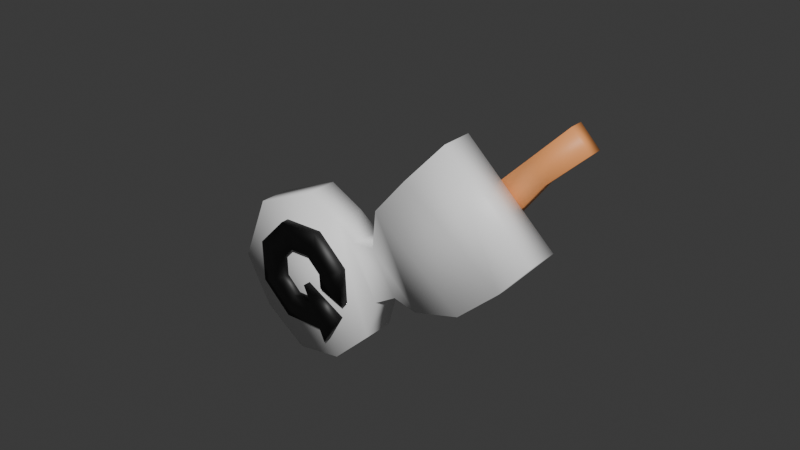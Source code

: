 # Source: anim_pr_senalReplaySpawn_v01.blend  (saved by Blender 4.3.34; exported with 4.5.12 LTS)
import bpy
from mathutils import Matrix  # noqa: F401  (used for matrix-valued properties, if any)

bpy.ops.wm.read_factory_settings(use_empty=True)
scene = bpy.context.scene
scene.name = 'Scene'

# ---- collections
col_collection = bpy.data.collections.new('Collection'); scene.collection.children.link(col_collection)

# ---- materials (node trees are filled in below, after node groups)
mat_stickmat = bpy.data.materials.new('stickMat')
mat_signmat = bpy.data.materials.new('signMat')
mat_replaymat = bpy.data.materials.new('replayMat')

# ---- material node trees
mat_stickmat.use_nodes = True; mat_stickmat.node_tree.nodes.clear()
_N = mat_stickmat.node_tree.nodes; _L = mat_stickmat.node_tree.links
n0 = _N.new('ShaderNodeBsdfPrincipled'); n0.name = 'Principled BSDF'; n0.location = (10, 300)
n0.inputs[0].default_value = (1.0, 0.3892, 0.1289, 1.0)
n1 = _N.new('ShaderNodeOutputMaterial'); n1.name = 'Material Output'; n1.location = (300, 300)
_L.new(n0.outputs[0], n1.inputs[0])
n1.is_active_output = True
mat_signmat.use_nodes = True; mat_signmat.node_tree.nodes.clear()
_N = mat_signmat.node_tree.nodes; _L = mat_signmat.node_tree.links
n0 = _N.new('ShaderNodeBsdfPrincipled'); n0.name = 'Principled BSDF'; n0.location = (10, 300)
n0.inputs[0].default_value = (1.0, 1.0, 1.0, 1.0)
n1 = _N.new('ShaderNodeOutputMaterial'); n1.name = 'Material Output'; n1.location = (300, 300)
_L.new(n0.outputs[0], n1.inputs[0])
n1.is_active_output = True
mat_replaymat.use_nodes = True; mat_replaymat.node_tree.nodes.clear()
_N = mat_replaymat.node_tree.nodes; _L = mat_replaymat.node_tree.links
n0 = _N.new('ShaderNodeBsdfPrincipled'); n0.name = 'Principled BSDF'; n0.location = (10, 300)
n0.inputs[0].default_value = (0.0, 0.0, 0.0, 1.0)
n1 = _N.new('ShaderNodeOutputMaterial'); n1.name = 'Material Output'; n1.location = (300, 300)
_L.new(n0.outputs[0], n1.inputs[0])
n1.is_active_output = True

# ---- world
world_world = bpy.data.worlds.new('World'); scene.world = world_world
world_world.use_nodes = True; world_world.node_tree.nodes.clear()
_N = world_world.node_tree.nodes; _L = world_world.node_tree.links
n0 = _N.new('ShaderNodeOutputWorld'); n0.name = 'World Output'; n0.location = (300, 300)
n1 = _N.new('ShaderNodeBackground'); n1.name = 'Background'; n1.location = (10, 300)
n1.inputs[0].default_value = (0.05088, 0.05088, 0.05088, 1.0)
_L.new(n1.outputs[0], n0.inputs[0])
n0.is_active_output = True
world_world.color = (0.05088, 0.05088, 0.05088)
world_world.sun_shadow_jitter_overblur = 0.0

# ---- meshes
me_circle = bpy.data.meshes.new('Circle')
me_circle.from_pydata([(0.3697, -0.4598, 4.219), (0.03512, -0.4598, 3.868), (0.08664, -0.4598, 3.335), (0.3977, -0.4598, 3.048), (0.8824, -0.4598, 3.06), (1.217, -0.4598, 3.411), (1.205, -0.4598, 3.896), (0.8545, -0.4598, 4.23), (0.5024, -0.4598, 3.928), (0.3379, -0.4598, 3.756), (0.3836, -0.4598, 3.47), (0.5161, -0.4598, 3.353), (0.7543, -0.4598, 3.359), (0.9187, -0.4598, 3.531), (0.913, -0.4598, 3.769), (0.7406, -0.4598, 3.934), (-0.1164, -0.4598, 3.926), (0.5267, -0.4598, 3.685), (-0.006841, -0.4598, 3.531), (-0.3252, -4.489e-07, 4.0), (-0.336, -3.651e-07, 3.363), (-0.08428, -3.092e-07, 2.928), (-0.1562, -2.719e-07, 2.633), (-0.3971, -2.533e-07, 2.486), (-0.6632, -1.9e-07, 2.0), (-0.6899, -9.872e-08, 1.355), (-0.6452, -4.441e-16, 0.8208), (-0.001571, -5.066e-07, 4.449), (0.6133, -5.178e-07, 4.546), (1.228, -4.936e-07, 4.373), (1.559, -3.893e-07, 3.608), (1.268, -2.887e-07, 2.867), (0.8363, -2.682e-07, 2.73), (0.5486, -2.608e-07, 2.694), (0.3868, -2.347e-07, 2.507), (0.6744, -1.863e-07, 2.158), (0.7205, -1.062e-07, 1.577), (0.7428, 2.608e-08, 0.8747), (-0.3252, -0.3666, 4.0), (-0.336, -0.3666, 3.363), (-0.08427, -0.3666, 2.928), (-0.1562, -0.3666, 2.633), (-0.3971, -0.3666, 2.486), (-0.6632, -0.3666, 2.0), (-0.6899, -0.3666, 1.355), (-0.6452, -0.3666, 0.8208), (-0.001571, -0.3666, 4.449), (0.6133, -0.3666, 4.546), (1.228, -0.3666, 4.373), (1.559, -0.3666, 3.608), (1.268, -0.3666, 2.867), (0.8363, -0.3666, 2.73), (0.5486, -0.3666, 2.694), (0.3868, -0.3666, 2.507), (0.6744, -0.3666, 2.158), (0.7205, -0.3666, 1.577), (0.7428, -0.3666, 0.8747), (-0.09705, 0.001007, -0.1574), (-0.3219, 0.001007, 2.09), (-0.09705, 0.1585, -0.1574), (-0.3219, 0.1585, 2.09), (0.206, 0.001007, -0.1574), (0.1961, 0.001007, 2.09), (0.206, 0.1585, -0.1574), (0.1961, 0.1585, 2.09), (-0.08102, 0.001007, 0.4811), (-0.08102, 0.1585, 0.4811), (0.2032, 0.1585, 0.4811), (0.2032, 0.001007, 0.4811), (0.3697, -0.3312, 4.219), (0.03512, -0.3312, 3.868), (0.08664, -0.3312, 3.335), (0.3977, -0.3312, 3.048), (0.8824, -0.3312, 3.06), (1.217, -0.3312, 3.411), (1.205, -0.3312, 3.896), (0.8545, -0.3312, 4.23), (0.5024, -0.3312, 3.928), (0.3379, -0.3312, 3.756), (0.3836, -0.3312, 3.47), (0.5161, -0.3312, 3.353), (0.7543, -0.3312, 3.359), (0.9187, -0.3312, 3.531), (0.913, -0.3312, 3.769), (0.7406, -0.3312, 3.934), (-0.1164, -0.3312, 3.926), (0.5267, -0.3312, 3.685), (-0.006841, -0.3312, 3.531)], [], [(3, 11, 10, 2), (1, 9, 8, 0), (0, 8, 15, 7), (6, 14, 13, 5), (4, 12, 11, 3), (1, 18, 9), (7, 15, 14, 6), (5, 13, 12, 4), (1, 16, 18), (9, 18, 17), (29, 28, 27, 30), (30, 27, 19, 31), (20, 32, 31, 19), (21, 33, 32, 20), (22, 34, 33, 21), (23, 35, 34, 22), (24, 36, 35, 23), (25, 37, 36, 24), (25, 26, 37), (48, 49, 46, 47), (49, 50, 38, 46), (39, 38, 50, 51), (40, 39, 51, 52), (41, 40, 52, 53), (42, 41, 53, 54), (43, 42, 54, 55), (44, 43, 55, 56), (44, 56, 45), (25, 24, 43, 44), (29, 30, 49, 48), (35, 36, 55, 54), (24, 23, 42, 43), (27, 28, 47, 46), (36, 37, 56, 55), (28, 29, 48, 47), (20, 19, 38, 39), (37, 26, 45, 56), (19, 27, 46, 38), (21, 20, 39, 40), (31, 32, 51, 50), (22, 21, 40, 41), (32, 33, 52, 51), (26, 25, 44, 45), (33, 34, 53, 52), (23, 22, 41, 42), (30, 31, 50, 49), (34, 35, 54, 53), (65, 58, 60, 66), (66, 60, 64, 67), (67, 64, 62, 68), (68, 62, 58, 65), (59, 63, 61, 57), (64, 60, 58, 62), (61, 68, 65, 57), (63, 67, 68, 61), (59, 66, 67, 63), (57, 65, 66, 59), (0, 7, 76, 69), (1, 0, 69, 70), (15, 8, 77, 84), (8, 9, 78, 77), (9, 17, 86, 78), (2, 10, 79, 71), (16, 1, 70, 85), (3, 2, 71, 72), (10, 11, 80, 79), (18, 16, 85, 87), (4, 3, 72, 73), (11, 12, 81, 80), (17, 18, 87, 86), (5, 4, 73, 74), (12, 13, 82, 81), (6, 5, 74, 75), (13, 14, 83, 82), (7, 6, 75, 76), (14, 15, 84, 83)])
me_circle.polygons.foreach_set('use_smooth', [True] * 76)
me_circle.polygons.foreach_set('material_index', [2, 2, 2, 2, 2, 2, 2, 2, 2, 2, 1, 1, 1, 1, 1, 1, 1, 1, 1, 1, 1, 1, 1, 1, 1, 1, 1, 1, 1, 1, 1, 1, 1, 1, 1, 1, 1, 1, 1, 1, 1, 1, 1, 1, 1, 1, 1, 0, 0, 0, 0, 0, 0, 0, 0, 0, 0, 2, 2, 2, 2, 2, 2, 2, 2, 2, 2, 2, 2, 2, 2, 2, 2, 2, 2, 2])
_k = set([(0, 1), (0, 7), (0, 8), (0, 69), (1, 9), (1, 16), (1, 18), (1, 70), (2, 3), (2, 10), (2, 71), (3, 4), (3, 11), (3, 72), (4, 5), (4, 12), (4, 73), (5, 6), (5, 13), (5, 74), (6, 7), (6, 14), (6, 75), (7, 15), (7, 76), (8, 9), (8, 15), (8, 77), (9, 17), (9, 18), (9, 78), (10, 11), (10, 79), (11, 12), (11, 80), (12, 13), (12, 81), (13, 14), (13, 82), (14, 15), (14, 83), (15, 84), (16, 18), (16, 85), (17, 18), (17, 86), (18, 87), (19, 20), (19, 27), (19, 31), (19, 38), (20, 21), (20, 32), (20, 39), (21, 22), (21, 33), (21, 40), (22, 23), (22, 34), (22, 41), (23, 24), (23, 35), (23, 42), (24, 25), (24, 36), (24, 43), (25, 26), (25, 37), (25, 44), (26, 37), (26, 45), (27, 28), (27, 30), (27, 46), (28, 29), (28, 47), (29, 30), (29, 48), (30, 31), (30, 49), (31, 32), (31, 50), (32, 33), (32, 51), (33, 34), (33, 52), (34, 35), (34, 53), (35, 36), (35, 54), (36, 37), (36, 55), (37, 56), (38, 39), (38, 46), (38, 50), (39, 40), (39, 51), (40, 41), (40, 52), (41, 42), (41, 53), (42, 43), (42, 54), (43, 44), (43, 55), (44, 45), (44, 56), (45, 56), (46, 47), (46, 49), (47, 48), (48, 49), (49, 50), (50, 51), (51, 52), (52, 53), (53, 54), (54, 55), (55, 56), (57, 59), (57, 61), (57, 65), (58, 60), (58, 62), (58, 65), (59, 63), (59, 66), (60, 64), (60, 66), (61, 63), (61, 68), (62, 64), (62, 68), (63, 67), (64, 67), (65, 66), (65, 68), (66, 67), (67, 68), (69, 70), (69, 76), (70, 85), (71, 72), (71, 79), (72, 73), (73, 74), (74, 75), (75, 76), (77, 78), (77, 84), (78, 86), (79, 80), (80, 81), (81, 82), (82, 83), (83, 84), (85, 87), (86, 87)])
me_circle.attributes.new('sharp_edge', 'BOOLEAN', 'EDGE').data.foreach_set('value', [ (min(e.vertices), max(e.vertices)) in _k for e in me_circle.edges])
_uv = me_circle.uv_layers.new(name='UVMap')
_uv.uv.foreach_set('vector', [0.9017, 0.1488, 0.8475, 0.1262, 0.8259, 0.1495, 0.8488, 0.2034, 0.7529, 0.2104, 0.7744, 0.1565, 0.7441, 0.1262, 0.6913, 0.1488, 0.6913, 0.1488, 0.7441, 0.1262, 0.7441, 0.08337, 0.6913, 0.06163, 0.7529, 7.202e-09, 0.7744, 0.05309, 0.8172, 0.05309, 0.8401, 2.942e-08, 0.9017, 0.06163, 0.8475, 0.08337, 0.8475, 0.1262, 0.9017, 0.1488, 0.7529, 0.2104, 0.8133, 0.2194, 0.7744, 0.1565, 0.6913, 0.06163, 0.7441, 0.08337, 0.7744, 0.05309, 0.7529, 7.202e-09, 0.8401, 2.942e-08, 0.8172, 0.05309, 0.8475, 0.08337, 0.9017, 0.06163, 0.7529, 0.2104, 0.7417, 0.2374, 0.8133, 0.2194, 0.7744, 0.1565, 0.8133, 0.2194, 0.7879, 0.1229, 0.4272, 0.01216, 0.5414, -2.748e-08, 0.6474, 0.03563, 0.3456, 0.138, 0.3456, 0.138, 0.6474, 0.03563, 0.6913, 0.125, 0.3751, 0.278, 0.6741, 0.2381, 0.4474, 0.3151, 0.3751, 0.278, 0.6913, 0.125, 0.6165, 0.3077, 0.4973, 0.3301, 0.4474, 0.3151, 0.6741, 0.2381, 0.6204, 0.3621, 0.5204, 0.3681, 0.4973, 0.3301, 0.6165, 0.3077, 0.6587, 0.3954, 0.459, 0.4213, 0.5204, 0.3681, 0.6204, 0.3621, 0.6913, 0.4894, 0.4334, 0.523, 0.459, 0.4213, 0.6587, 0.3954, 0.6767, 0.6046, 0.4084, 0.6467, 0.4334, 0.523, 0.6913, 0.4894, 0.6767, 0.6046, 0.6528, 0.6979, 0.4084, 0.6467, 0.2641, 0.01216, 0.3456, 0.138, 0.04388, 0.03563, 0.1499, -5.707e-09, 0.3456, 0.138, 0.3162, 0.278, 1.845e-08, 0.125, 0.04388, 0.03563, 0.01716, 0.2381, 1.845e-08, 0.125, 0.3162, 0.278, 0.2439, 0.3151, 0.0748, 0.3077, 0.01716, 0.2381, 0.2439, 0.3151, 0.194, 0.3301, 0.07089, 0.3621, 0.0748, 0.3077, 0.194, 0.3301, 0.1709, 0.3681, 0.03261, 0.3954, 0.07089, 0.3621, 0.1709, 0.3681, 0.2323, 0.4213, -4.835e-09, 0.4894, 0.03261, 0.3954, 0.2323, 0.4213, 0.2579, 0.523, 0.01461, 0.6046, -4.835e-09, 0.4894, 0.2579, 0.523, 0.2829, 0.6467, 0.01461, 0.6046, 0.2829, 0.6467, 0.03852, 0.6979, 0.6913, 0.8509, 0.6913, 0.7356, 0.7572, 0.7356, 0.7572, 0.8509, 0.8231, 0.6417, 0.8231, 0.7699, 0.7572, 0.7699, 0.7572, 0.6417, 0.9434, 0.6562, 0.9434, 0.7586, 0.8775, 0.7586, 0.8775, 0.6562, 0.6913, 0.7356, 0.6913, 0.6417, 0.7572, 0.6417, 0.7572, 0.7356, 0.1318, 0.6979, 0.1318, 0.8076, 0.06589, 0.8076, 0.06589, 0.6979, 0.9434, 0.7586, 0.9434, 0.883, 0.8775, 0.883, 0.8775, 0.7586, 0.1318, 0.8076, 0.1318, 0.9193, 0.06589, 0.9193, 0.06589, 0.8076, 0.8775, 0.4398, 0.8775, 0.3266, 0.9434, 0.3266, 0.9434, 0.4398, 0.06589, 0.6979, 0.06589, 0.9468, -1.264e-10, 0.9468, 1.229e-09, 0.6979, 0.8775, 0.3266, 0.8775, 0.2374, 0.9434, 0.2374, 0.9434, 0.3266, 0.8775, 0.5095, 0.8775, 0.4398, 0.9434, 0.4398, 0.9434, 0.5095, 0.1977, 0.6979, 0.1977, 0.7778, 0.1318, 0.7778, 0.1318, 0.6979, 0.8775, 0.5639, 0.8775, 0.5095, 0.9434, 0.5095, 0.9434, 0.5639, 0.1977, 0.7778, 0.1977, 0.8299, 0.1318, 0.8299, 0.1318, 0.7778, 0.6913, 0.9442, 0.6913, 0.8509, 0.7572, 0.8509, 0.7572, 0.9442, 0.9434, 0.5639, 0.9434, 0.6012, 0.8775, 0.6012, 0.8775, 0.5639, 0.1977, 0.6979, 0.2399, 0.6979, 0.2399, 0.7638, 0.1977, 0.7638, 0.8231, 0.7699, 0.8231, 0.909, 0.7572, 0.909, 0.7572, 0.7699, 0.9434, 0.6012, 0.9434, 0.6562, 0.8775, 0.6562, 0.8775, 0.6012, 0.9717, 0.5179, 0.9717, 0.2374, 1.0, 0.2374, 1.0, 0.5179, 0.8264, 0.5267, 0.7844, 0.2374, 0.8775, 0.2378, 0.8775, 0.527, 0.9434, 0.5224, 0.9434, 0.2374, 0.9717, 0.2374, 0.9717, 0.5224, 0.6913, 0.527, 0.6913, 0.2378, 0.7844, 0.2374, 0.7424, 0.5267, 0.2965, 0.6979, 0.2965, 0.7523, 0.2682, 0.7523, 0.2682, 0.6979, 0.2682, 0.6979, 0.2682, 0.7903, 0.2399, 0.7903, 0.2399, 0.6979, 0.6913, 0.6417, 0.6913, 0.527, 0.7424, 0.5267, 0.7458, 0.6415, 0.9434, 0.6356, 0.9434, 0.5224, 0.9717, 0.5224, 0.9717, 0.6356, 0.823, 0.6415, 0.8264, 0.5267, 0.8775, 0.527, 0.8775, 0.6417, 0.9717, 0.6319, 0.9717, 0.5179, 1.0, 0.5179, 1.0, 0.6319, 0.6913, 0.1488, 0.6913, 0.06163, 0.6913, 0.06163, 0.6913, 0.1488, 0.7529, 0.2104, 0.6913, 0.1488, 0.6913, 0.1488, 0.7529, 0.2104, 0.7441, 0.08337, 0.7441, 0.1262, 0.7441, 0.1262, 0.7441, 0.08337, 0.7441, 0.1262, 0.7744, 0.1565, 0.7744, 0.1565, 0.7441, 0.1262, 0.7744, 0.1565, 0.7879, 0.1229, 0.7879, 0.1229, 0.7744, 0.1565, 0.8488, 0.2034, 0.8259, 0.1495, 0.8259, 0.1495, 0.8488, 0.2034, 0.7417, 0.2374, 0.7529, 0.2104, 0.7529, 0.2104, 0.7417, 0.2374, 0.9017, 0.1488, 0.8488, 0.2034, 0.8488, 0.2034, 0.9017, 0.1488, 0.8259, 0.1495, 0.8475, 0.1262, 0.8475, 0.1262, 0.8259, 0.1495, 0.8133, 0.2194, 0.7417, 0.2374, 0.7417, 0.2374, 0.8133, 0.2194, 0.9017, 0.06163, 0.9017, 0.1488, 0.9017, 0.1488, 0.9017, 0.06163, 0.8475, 0.1262, 0.8475, 0.08337, 0.8475, 0.08337, 0.8475, 0.1262, 0.7879, 0.1229, 0.8133, 0.2194, 0.8133, 0.2194, 0.7879, 0.1229, 0.8401, 2.942e-08, 0.9017, 0.06163, 0.9017, 0.06163, 0.8401, 2.942e-08, 0.8475, 0.08337, 0.8172, 0.05309, 0.8172, 0.05309, 0.8475, 0.08337, 0.7529, 7.202e-09, 0.8401, 2.942e-08, 0.8401, 2.942e-08, 0.7529, 7.202e-09, 0.8172, 0.05309, 0.7744, 0.05309, 0.7744, 0.05309, 0.8172, 0.05309, 0.6913, 0.06163, 0.7529, 7.202e-09, 0.7529, 7.202e-09, 0.6913, 0.06163, 0.7744, 0.05309, 0.7441, 0.08337, 0.7441, 0.08337, 0.7744, 0.05309])
me_circle.materials.append(mat_stickmat)
me_circle.materials.append(mat_signmat)
me_circle.materials.append(mat_replaymat)
me_circle.update()

# ---- objects
ob_senalreplay = bpy.data.objects.new('senalReplay', me_circle)

# ---- transforms, parenting, visibility, modifiers, constraints
ob_senalreplay.location = (0.0, 0.0, 0.0)
ob_senalreplay.rotation_euler = (-3.244e-07, -2.356, 1.344e-07)

# ---- collection membership
col_collection.objects.link(ob_senalreplay)

# ---- scene / render settings (as saved in the file)
scene.frame_start = 0; scene.frame_end = 30; scene.frame_set(0)
scene.render.engine = 'BLENDER_EEVEE_NEXT'
scene.render.fps = 50
bpy.context.view_layer.update()

# ---- added for rendering (the .blend has no active camera and no usable light): camera, sun
cam_auto = bpy.data.cameras.new('AutoCamera')
cam_auto.lens = 50.0
cam_auto.sensor_width = 36.0
cam_auto.clip_end = 1000.0
ob_auto_camera = bpy.data.objects.new('AutoCamera', cam_auto)
scene.collection.objects.link(ob_auto_camera)
ob_auto_camera.location = (4.59908, -7.90018, 3.92203)
ob_auto_camera.rotation_euler = (1.09748, -7.21219e-08, 0.694738)
scene.camera = ob_auto_camera
light_auto_sun = bpy.data.lights.new('AutoSun', 'SUN')
light_auto_sun.energy = 3.0
light_auto_sun.angle = 0.0523599
ob_auto_sun = bpy.data.objects.new('AutoSun', light_auto_sun)
scene.collection.objects.link(ob_auto_sun)
ob_auto_sun.rotation_euler = (0.872665, 0.174533, 0.523599)
bpy.context.view_layer.update()
